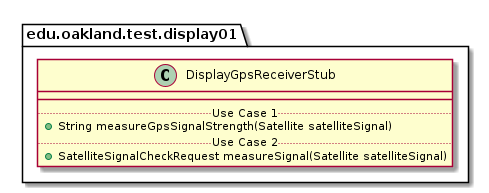

The diagram above was rendered by PlantUML. Its source (embedded in the PNG):
@startuml DisplayGpsReceiverStub

package edu.oakland.test.display01 {
    class DisplayGpsReceiverStub {
        __
        .. Use Case 1 ..
        + String measureGpsSignalStrength(Satellite satelliteSignal)
        .. Use Case 2 ..
        + SatelliteSignalCheckRequest measureSignal(Satellite satelliteSignal)
    }
}

@enduml